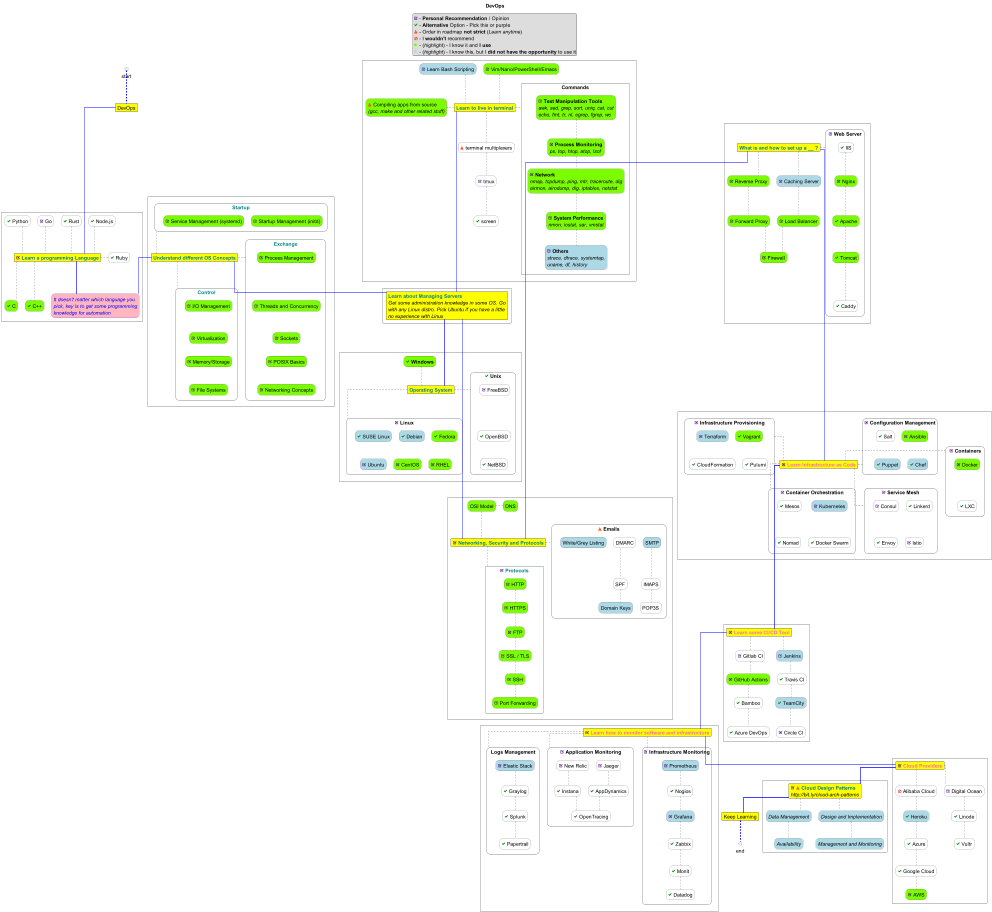

The diagram above was rendered by PlantUML. Its source (embedded in the PNG):
@startuml hard_skills

title "DevOps"

'left to right direction
'scale 1600 width

<style>
    title {
        FontSize 24
        FontColor black
    }
    legend {
        FontSize 24
        FontColor black
    }
    card {
        BackGroundColor #Yellow
        LineThickness 1
        LineColor black
    }
    rectangle {
        BackgroundColor none
        Padding-left 10
    }
</style>

skinparam linetype polyline
skinparam linetype ortho
skinparam componentStyle rectangle
skinparam rectangle {
    roundCorner 35
}

/'salt
{+
    Password | "**** "
    [Cancel] | [ OK ]
}'/

legend top center
    <color:Indigo><&task></color> - <b>Personal Recommendation</b> / Opinion
    <color:Green><&check></color> - <b>Alternative</b> Option - Pick this or purple
    <color:OrangeRed><&warning></color> - Order in roadmap <b>not strict</b> (<i>Learn anytime</i>)
    <color:Red><&ban></color> - I <b>wouldn't</b> recommend
    <color:LawnGreen><&media-stop></color> - (<i>highlight</i>) - I know it and <b>I use</b>
    <color:LightBlue><&media-stop></color> - (<i>highlight</i>) - I know this, but I <b>did not have the opportunity</b> to use it
end legend

card "DevOps" as DO

start -[#blue;dashed;thickness=5]- DO

component {
    card "<color:Indigo><&task></color> <b>Learn a programming Language"                      as lrn  #text:Teal

    rectangle "<color:Green><&check></color> Python"  as lrnp
    rectangle "<color:Indigo><&task></color> Go"      as lrng
    rectangle "<color:Green><&check></color> Rust"    as lrnt
    rectangle "<color:Green><&check></color> Ruby"    as lrnr
    rectangle "<color:Green><&check></color> Node.js" as lrnn
    rectangle "<color:Green><&check></color> C"       as lrns #LawnGreen
    rectangle "<color:Green><&check></color> C++"     as lrnc #LawnGreen

    rectangle "<i>It doesn't matter which language you\n<i>pick, key is to get some programming\n<i>knowledge for automation"                          as lp   #LightPink;line:blue;text:blue
}
lrn .u. lrnp
lrn .u. lrng
lrn .u. lrnt

lrn .r. lrnr

lrn .u. lrnn
lrn .. lrns
lrn .. lrnc

DO ----- lrn   #blue;line.bold

lrn -[#blue;thickness=3]- lp

component {
    card "<b>Understand different OS Concepts"                                 as dif  #text:Teal

    rectangle Exchange                                                         as difl #text:Teal {
        rectangle "<color:Indigo><&task></color> Process Management"           as difp #LawnGreen
        rectangle "<color:Indigo><&task></color> Threads and Concurrency"      as difc #LawnGreen
        rectangle "<color:Indigo><&task></color> Sockets"                      as difs #LawnGreen
        rectangle "<color:Indigo><&task></color> POSIX Basics"                 as difb #LawnGreen
        rectangle "<color:Indigo><&task></color> Networking Concepts"          as difn #LawnGreen
    }
    rectangle Startup                                                          as dift #text:Teal {
        rectangle "<color:Indigo><&task></color> Startup Management (initd)"   as difi #LawnGreen
        rectangle "<color:Indigo><&task></color> Service Management (systemd)" as difd #LawnGreen
    }
    rectangle Control                                                          as difr #text:Teal {
        rectangle "<color:Indigo><&task></color> I/O Management"               as difo #LawnGreen
        rectangle "<color:Indigo><&task></color> Virtualization"               as difv #LawnGreen
        rectangle "<color:Indigo><&task></color> Memory/Storage"               as difm #LawnGreen
        rectangle "<color:Indigo><&task></color> File Systems"                 as diff #LawnGreen
    }
}
difp .[hidden]. difc
difc .[hidden]. difs
difs .[hidden]. difb
difb .[hidden]. difn

difo .[hidden]. difv
difv .[hidden]. difm
difm .[hidden]. diff

dif .l. difl
dif .u. dift
dif ..  difr

dif -[#blue;thickness=3]- lp    #blue;line.bold

component {
    card "<b><color:Teal>Learn about Managing Servers\n<i>Get some administration knowledge in some OS. Go\n<i>with any Linux distro. Pick Ubuntu if you have a little\n<i>no experience with Linux"                                  as ms
}

dif -[#blue;thickness=3]- ms    #blue;line.bold

component {
    card "<b>Operating System"                               as os      #text:Teal

    rectangle "<color:Indigo><&task></color> Linux"          as osl {
        rectangle "<color:Green><&check></color> SUSE Linux" as oslfds  #LightBlue
        rectangle "<color:Green><&check></color> Debian"     as oslfd   #LightBlue
        rectangle "<color:Green><&check></color> Fedora"     as oslf    #LawnGreen
        rectangle "<color:Indigo><&task></color> Ubuntu"     as oslfu   #LightBlue
        rectangle "<color:Indigo><&task></color> CentOS"     as oslfuc  #LawnGreen
        rectangle "<color:Indigo><&task></color> RHEL"       as oslfucr #LawnGreen
    }
    rectangle "<color:Green><&check></color> Unix"           as osu {
        rectangle "<color:Indigo><&task></color> FreeBSD"    as osuf
        rectangle "<color:Green><&check></color> OpenBSD"    as osufo
        rectangle "<color:Green><&check></color> NetBSD"     as osufon
    }
    rectangle "<color:Green><&check></color> <b>Windows"     as osw     #LawnGreen
}
osuf  .[hidden]. osufo
osufo .[hidden]. osufon

os .. osl
os .r. osu
os .u. osw

ms -[#blue;thickness=3]--- os

component {
    card "<b>Learn to live in terminal"              as cmd   #text:Teal

    rectangle "<color:OrangeRed><&warning></color> terminal multiplexers"                               as cmdm
        rectangle "<color:Indigo><&task></color> tmux"                                                as cmdmt
        rectangle "<color:Green><&check></color> screen"                                              as cmdmts
    rectangle "<color:Indigo><&task></color> Learn Bash Scripting"                                as cmds   #LightBlue
    rectangle "<color:Indigo><&task></color> Vim/Nano/PowerShell/Emacs"                           as cmdt   #LawnGreen
    rectangle "<color:OrangeRed><&warning></color> Compiling apps from source\n<i>(gcc, make and other related stuff)"              as cmdb   #LawnGreen

    component "Commands"                             as cmdc {
        rectangle "<color:Indigo><&task></color> <b>Text Manipulation Tools\n<i>awk, sed, grep, sort, uniq, cat, cut\n<i>echo, fmt, tr, nl, egrep, fgrep, wc"              as cmdct  #LawnGreen
        rectangle "<color:Indigo><&task></color> <b>Process Monitoring\n<i>ps, top, htop, atop, lsof"                        as cmdcm  #LawnGreen
        rectangle "<color:Indigo><&task></color> <b>Network\n<i>nmap, tcpdump, ping, mtr, traceroute, dig\n<i>airmon, airodump, dig, iptables, netstat"         as cmdcn  #LawnGreen
        rectangle "<color:Indigo><&task></color> <b>System Performance\n<i>nmon, iostat, sar, vmstat"                        as cmdcp  #LawnGreen
        rectangle "<color:Indigo><&task></color> <b>Others\n<i>strace, dtrace, systemtap,\n<i>uname, df, history"                               as cmdco  #LightBlue
    }
}
cmdm  .. cmdmt
cmdmt .. cmdmts

cmdct .. cmdcm
cmdcm .. cmdcn
cmdcn .. cmdcp
cmdcp .. cmdco

cmd .. cmdm
cmd .u. cmds
cmd .u. cmdt
cmd .l. cmdb
cmd .r. cmdc

ms -u----- cmd    #blue;line.bold

component {
    card "<color:Indigo><&task></color> <b>Networking, Security and Protocols"                            as net        #text:Teal

    rectangle "OSI Model"                                         as neto       #LawnGreen
        rectangle "DNS"                                           as netod      #LawnGreen
    rectangle "<color:OrangeRed><&warning></color> Emails"        as nete {
        rectangle "SMTP"                                          as netes      #LightBlue
        rectangle "IMAPS"                                         as netesi
        rectangle "POP3S"                                         as netesip
        rectangle "DMARC"                                         as neted
        rectangle "SPF"                                           as neteds
        rectangle "Domain Keys"                                   as netedsd    #LightBlue
        rectangle "White/Grey Listing"                            as netel      #LightBlue
    }
    component "<color:Indigo><&task></color> Protocols"           as netp       #text:Teal {
        rectangle "<color:Indigo><&task></color> HTTP"            as netph      #LawnGreen
        rectangle "<color:Indigo><&task></color> HTTPS"           as netphs     #LawnGreen
        rectangle "<color:Indigo><&task></color> FTP"             as netphsf    #LawnGreen
        rectangle "<color:Indigo><&task></color> SSL / TLS"       as netphsfl   #LawnGreen
        rectangle "<color:Indigo><&task></color> SSH"             as netphsflh  #LawnGreen
        rectangle "<color:Indigo><&task></color> Port Forwarding" as netphsflhp #LawnGreen
    }
}
neto .r. netod

netes  .. netesi
netesi .. netesip
neted  .. neteds
neteds .. netedsd

netph .. netphs
netphs .. netphsf
netphsf .. netphsfl
netphsfl .. netphsflh
netphsflh .. netphsflhp

net .u. neto
net .r. nete
net .. netp

ms -------- net    #blue;line.bold

component {
    card "<b>What is and how to set up a __ ?" as wis     #text:Teal

    rectangle "<color:Indigo><&task></color> Reverse Proxy"     as wisr    #LawnGreen
        rectangle "<color:Indigo><&task></color> Forward Proxy" as wisrf   #LawnGreen
    rectangle "<color:Indigo><&task></color> Caching Server"    as wisc    #LightBlue
        rectangle "<color:Indigo><&task></color> Load Balancer" as wiscl   #LawnGreen
    rectangle "<color:Indigo><&task></color> Firewall"          as wisflf  #LawnGreen
    rectangle "<color:Indigo><&task></color> Web Server"        as wisw {
        rectangle "<color:Green><&check></color> IIS"           as wiswi
        rectangle "<color:Indigo><&task></color> Nginx"         as wiswn   #LawnGreen
        rectangle "<color:Green><&check></color> Apache"        as wiswa   #LawnGreen
        rectangle "<color:Green><&check></color> Tomcat"        as wiswt   #LawnGreen
        rectangle "<color:Green><&check></color> Caddy"         as wiswc
    }
}
wisr  .. wisrf
wisrf .. wisflf

wisc  .. wiscl
wiscl .. wisflf

wiswi .. wiswn
wiswn .. wiswa
wiswa .. wiswt
wiswt .. wiswc

wis .r. wisw
wis .. wisr
wis .. wisc

net -----u------- wis   #blue;line.bold

component {
    card "<color:Indigo><&task></color> <b>Learn Infrastructure as Code"  as iac      #text:HotPink

    rectangle "<color:Indigo><&task></color> Containers"                  as iacc  {
        rectangle "<color:Indigo><&task></color> Docker"                  as iaccd    #LawnGreen
        rectangle "<color:Green><&check></color> LXC"                     as iaccdl
    }
    rectangle "<color:Indigo><&task></color> Configuration Management"    as iacm {
        rectangle "<color:Indigo><&task></color> Ansible"                 as iacma    #LawnGreen
        rectangle "<color:Green><&check></color> Chef"                    as iacmac   #LightBlue
        rectangle "<color:Green><&check></color> Salt"                    as iacms
        rectangle "<color:Green><&check></color> Puppet"                  as iacmsp   #LightBlue
    }
    rectangle "<color:Indigo><&task></color> Container Orchestration"     as iaco {
        rectangle "<color:Indigo><&task></color> Kubernetes"              as iacok    #LightBlue
        rectangle "<color:Green><&check></color> Docker Swarm"            as iacokd
        rectangle "<color:Green><&check></color> Mesos"                   as iacom
        rectangle "<color:Green><&check></color> Nomad"                   as iacomn
    }
    rectangle "<color:Indigo><&task></color> Infrastructure Provisioning" as iacp {
        rectangle "<color:Indigo><&task></color> Terraform"               as iacpt    #LightBlue
        rectangle "<color:Green><&check></color> Vagrant"                 as iacptv   #LawnGreen
        rectangle "<color:Green><&check></color> CloudFormation"          as iacptvc
        rectangle "<color:Green><&check></color> Pulumi"                  as iacptvcp
    }
    rectangle "<color:Indigo><&task></color> Service Mesh"                as iacs {
        rectangle "<color:Indigo><&task></color> Consul"                  as iacsc
        rectangle "<color:Green><&check></color> Linkerd"                 as iacscl
        rectangle "<color:Green><&check></color> Envoy"                   as iacscle
        rectangle "<color:Indigo><&task></color> Istio"                   as iacsclei
    }
}
iaccd .[hidden]. iaccdl

iacma .[hidden]. iacmac
iacms .[hidden]. iacmsp

iacok .[hidden]. iacokd
iacom .[hidden]. iacomn

iac .l. iacc
iac .u. iacm
iac .. iaco
iac .u. iacp
iac .. iacs

wis -[#blue;thickness=3]--------- iac   #blue;line.bold

component {
    card "<color:Indigo><&task></color> <b>Learn some CI/CD Tool" as cid     #text:HotPink

    rectangle "<color:Indigo><&task></color> Gitlab CI"           as cidg
        rectangle "<color:Indigo><&task></color> GitHub Actions"  as cidga   #LawnGreen
        rectangle "<color:Green><&check></color> Bamboo"          as cidgab
        rectangle "<color:Green><&check></color> Azure DevOps"    as cidgaba
    rectangle "<color:Indigo><&task></color> Jenkins"             as cidj    #LightBlue
        rectangle "<color:Green><&check></color> Travis CI"       as cidjt
        rectangle "<color:Green><&check></color> TeamCity"        as cidjtt  #LightBlue
        rectangle "<color:Indigo><&task></color> Circle CI"       as cidjttc
}
cidg   .. cidga
cidga  .. cidgab
cidgab .. cidgaba

cidj   .. cidjt
cidjt  .. cidjtt
cidjtt .. cidjttc

cid .. cidg
cid .. cidj

iac -[#blue;thickness=3]----- cid

component {
    card "<color:Indigo><&task></color> <b>Learn how to monitor software and infrastructure"                    as mon    #text:HotPink

    rectangle "Logs Management"                                         as monl {
        rectangle "<color:Indigo><&task></color> Elastic Stack"         as monle  #LightBlue
        rectangle "<color:Green><&check></color> Graylog"               as monlg
        rectangle "<color:Green><&check></color> Splunk"                as monls
        rectangle "<color:Green><&check></color> Papertrail"            as monlp
    }
    rectangle "<color:Indigo><&task></color> Application Monitoring"    as mona {
        rectangle "<color:Indigo><&task></color> Jaeger"                as monaj
        rectangle "<color:Green><&check></color> AppDynamics"           as monaja
        rectangle "<color:Indigo><&task></color> New Relic"             as monar
        rectangle "<color:Green><&check></color> Instana"               as monari
        rectangle "<color:Green><&check></color> OpenTracing"           as monaai
    }
    rectangle "<color:Indigo><&task></color> Infrastructure Monitoring" as moni {
        rectangle "<color:Indigo><&task></color> Prometheus"            as monip  #LightBlue
        rectangle "<color:Green><&check></color> Nogios"                as monin
        rectangle "<color:Indigo><&task></color> Grafana"               as monig  #LightBlue
        rectangle "<color:Green><&check></color> Zabbix"                as moniz
        rectangle "<color:Green><&check></color> Monit"                 as monim
        rectangle "<color:Green><&check></color> Datadog"               as monid
    }
}
monle .. monlg
monlg .. monls
monls .. monlp

monaj .. monaja

monar .. monari

monaja .. monaai
monari .. monaai

monip .. monin
monin .. monig
monig .. moniz
moniz .. monim
monim .. monid

mon .. monl
mon .. mona
mon .. moni

cid -[#blue;thickness=3]---- mon   #blue;line.bold

component {
    card "<color:Indigo><&task></color> <b>Cloud Providers"    as cld      #text:HotPink

    rectangle "<color:Red><&ban></color> Alibaba Cloud"        as clda
        rectangle "<color:Green><&check></color> Heroku"       as cldah    #LightBlue
        rectangle "<color:Green><&check></color> Azure"        as cldaha
        rectangle "<color:Green><&check></color> Google Cloud" as cldahag
        rectangle "<color:Indigo><&task></color> AWS"          as cldahaga #LawnGreen
    rectangle "<color:Indigo><&task></color> Digital Ocean"    as cldd
        rectangle "<color:Green><&check></color> Linode"       as clddl
        rectangle "<color:Green><&check></color> Vultr"        as clddlv
}
clda    .. cldah
cldah   .. cldaha
cldaha  .. cldahag
cldahag .. cldahaga

cldd  .. clddl
clddl .. clddlv

cld .. clda
cld .. cldd

mon -[#blue;thickness=3]- cld   #blue;line.bold

component {
    card "<color:Indigo><&task></color> <color:OrangeRed><&warning></color> <b><color:Teal>Cloud Design Patterns\n<i>http://bit.ly/cloud-arch-patterns"                           as cdp

    rectangle "<i>Availability"                                 as cdpa #LightBlue
    rectangle "<i>Data Management"                              as cdpd #LightBlue
    rectangle "<i>Design and Implementation"                    as cdpi #LightBlue
    rectangle "<i>Management and Monitoring"                    as cdpm #LightBlue
}
cdp  .. cdpd
cdpd .. cdpa
cdp  ..  cdpi
cdpi ..  cdpm

cld -[#blue;thickness=3]- cdp

card "Keep Learning" as KL

cdp -[#blue;thickness=3]- KL
KL  -[#blue;dashed;thickness=5]- end

@enduml